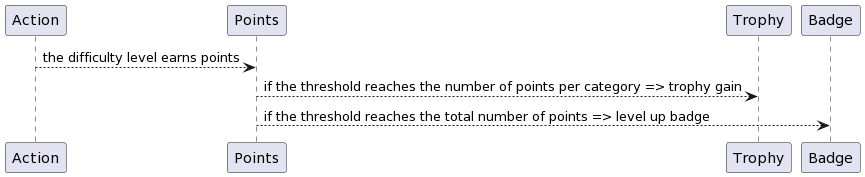

The diagram above was rendered by PlantUML. Its source (embedded in the PNG):
@startuml
Action --> Points : the difficulty level earns points
Points --> Trophy : if the threshold reaches the number of points per category => trophy gain
Points --> Badge : if the threshold reaches the total number of points => level up badge
@enduml